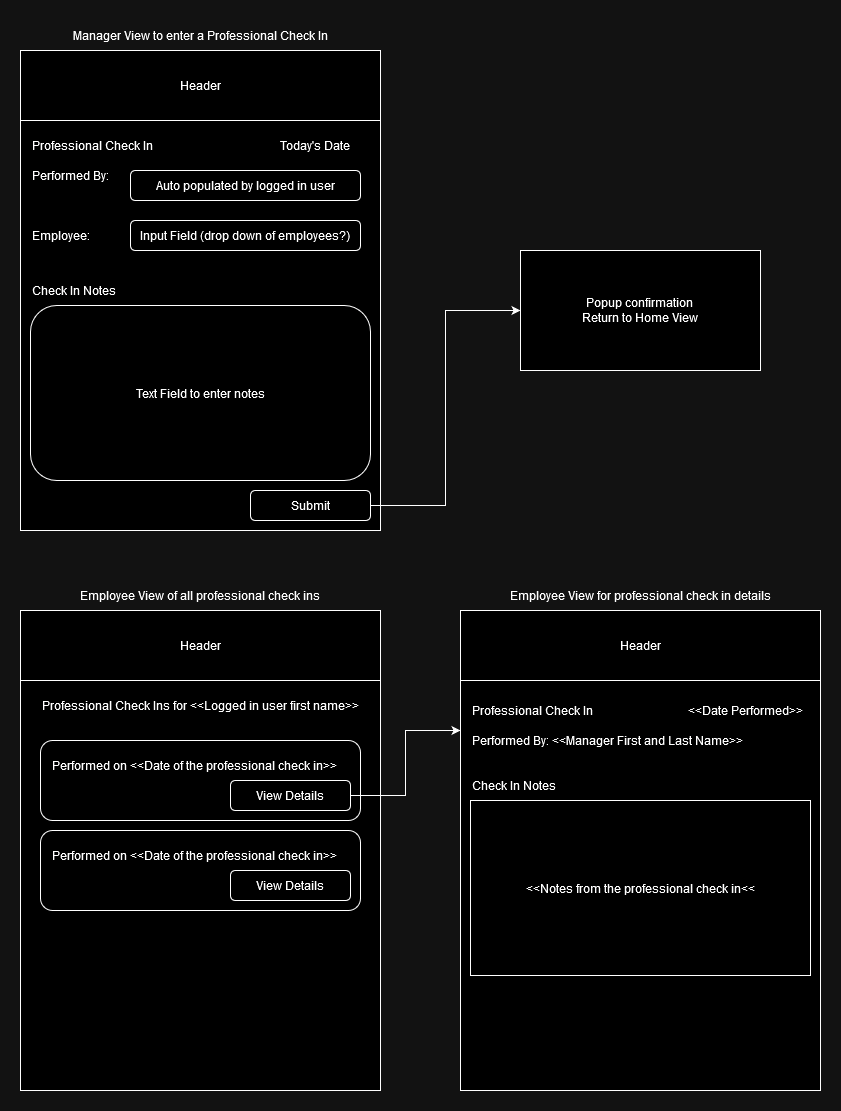

The diagram above was exported from draw.io. Its source (the exported page's mxGraphModel, read from the mxfile embedded in the PNG):
<mxGraphModel dx="1434" dy="774" grid="1" gridSize="10" guides="1" tooltips="1" connect="1" arrows="1" fold="1" page="1" pageScale="1" pageWidth="827" pageHeight="1169" math="0" shadow="0">
  <root>
    <mxCell id="WIyWlLk6GJQsqaUBKTNV-0" />
    <mxCell id="WIyWlLk6GJQsqaUBKTNV-1" parent="WIyWlLk6GJQsqaUBKTNV-0" />
    <mxCell id="IV8bFxh_84mSiXcTARzK-0" value="" style="rounded=0;whiteSpace=wrap;html=1;" vertex="1" parent="WIyWlLk6GJQsqaUBKTNV-1">
      <mxGeometry x="40" y="40" width="360" height="480" as="geometry" />
    </mxCell>
    <mxCell id="IV8bFxh_84mSiXcTARzK-1" value="Header" style="rounded=0;whiteSpace=wrap;html=1;" vertex="1" parent="WIyWlLk6GJQsqaUBKTNV-1">
      <mxGeometry x="40" y="40" width="360" height="70" as="geometry" />
    </mxCell>
    <mxCell id="IV8bFxh_84mSiXcTARzK-2" value="Professional Check In" style="text;html=1;align=left;verticalAlign=middle;whiteSpace=wrap;rounded=0;" vertex="1" parent="WIyWlLk6GJQsqaUBKTNV-1">
      <mxGeometry x="50" y="120" width="280" height="30" as="geometry" />
    </mxCell>
    <mxCell id="IV8bFxh_84mSiXcTARzK-3" value="Manager View to enter a Professional Check In" style="text;html=1;align=center;verticalAlign=middle;whiteSpace=wrap;rounded=0;" vertex="1" parent="WIyWlLk6GJQsqaUBKTNV-1">
      <mxGeometry x="40" y="10" width="360" height="30" as="geometry" />
    </mxCell>
    <mxCell id="IV8bFxh_84mSiXcTARzK-4" value="Performed By:" style="text;html=1;align=left;verticalAlign=middle;whiteSpace=wrap;rounded=0;" vertex="1" parent="WIyWlLk6GJQsqaUBKTNV-1">
      <mxGeometry x="50" y="150" width="90" height="30" as="geometry" />
    </mxCell>
    <mxCell id="IV8bFxh_84mSiXcTARzK-5" value="Input Field (drop down of employees?)" style="rounded=1;whiteSpace=wrap;html=1;" vertex="1" parent="WIyWlLk6GJQsqaUBKTNV-1">
      <mxGeometry x="150" y="210" width="230" height="30" as="geometry" />
    </mxCell>
    <mxCell id="IV8bFxh_84mSiXcTARzK-6" value="Employee: " style="text;html=1;align=left;verticalAlign=middle;whiteSpace=wrap;rounded=0;" vertex="1" parent="WIyWlLk6GJQsqaUBKTNV-1">
      <mxGeometry x="50" y="210" width="90" height="30" as="geometry" />
    </mxCell>
    <mxCell id="IV8bFxh_84mSiXcTARzK-7" value="Auto populated by logged in user" style="rounded=1;whiteSpace=wrap;html=1;" vertex="1" parent="WIyWlLk6GJQsqaUBKTNV-1">
      <mxGeometry x="150" y="160" width="230" height="30" as="geometry" />
    </mxCell>
    <mxCell id="IV8bFxh_84mSiXcTARzK-8" value="Today's Date" style="text;html=1;align=center;verticalAlign=middle;whiteSpace=wrap;rounded=0;" vertex="1" parent="WIyWlLk6GJQsqaUBKTNV-1">
      <mxGeometry x="280" y="120" width="110" height="30" as="geometry" />
    </mxCell>
    <mxCell id="IV8bFxh_84mSiXcTARzK-9" value="Check In Notes" style="text;html=1;align=left;verticalAlign=middle;whiteSpace=wrap;rounded=0;" vertex="1" parent="WIyWlLk6GJQsqaUBKTNV-1">
      <mxGeometry x="50" y="265" width="200" height="30" as="geometry" />
    </mxCell>
    <mxCell id="IV8bFxh_84mSiXcTARzK-10" value="Text Field to enter notes" style="rounded=1;whiteSpace=wrap;html=1;" vertex="1" parent="WIyWlLk6GJQsqaUBKTNV-1">
      <mxGeometry x="50" y="295" width="340" height="175" as="geometry" />
    </mxCell>
    <mxCell id="IV8bFxh_84mSiXcTARzK-27" style="edgeStyle=orthogonalEdgeStyle;rounded=0;orthogonalLoop=1;jettySize=auto;html=1;exitX=1;exitY=0.5;exitDx=0;exitDy=0;entryX=0;entryY=0.5;entryDx=0;entryDy=0;" edge="1" parent="WIyWlLk6GJQsqaUBKTNV-1" source="IV8bFxh_84mSiXcTARzK-12" target="IV8bFxh_84mSiXcTARzK-26">
      <mxGeometry relative="1" as="geometry" />
    </mxCell>
    <mxCell id="IV8bFxh_84mSiXcTARzK-12" value="Submit" style="rounded=1;whiteSpace=wrap;html=1;" vertex="1" parent="WIyWlLk6GJQsqaUBKTNV-1">
      <mxGeometry x="270" y="480" width="120" height="30" as="geometry" />
    </mxCell>
    <mxCell id="IV8bFxh_84mSiXcTARzK-14" value="" style="rounded=0;whiteSpace=wrap;html=1;" vertex="1" parent="WIyWlLk6GJQsqaUBKTNV-1">
      <mxGeometry x="40" y="600" width="360" height="480" as="geometry" />
    </mxCell>
    <mxCell id="IV8bFxh_84mSiXcTARzK-15" value="Header" style="rounded=0;whiteSpace=wrap;html=1;" vertex="1" parent="WIyWlLk6GJQsqaUBKTNV-1">
      <mxGeometry x="40" y="600" width="360" height="70" as="geometry" />
    </mxCell>
    <mxCell id="IV8bFxh_84mSiXcTARzK-16" value="Employee View of all professional check ins" style="text;html=1;align=center;verticalAlign=middle;whiteSpace=wrap;rounded=0;" vertex="1" parent="WIyWlLk6GJQsqaUBKTNV-1">
      <mxGeometry x="40" y="570" width="360" height="30" as="geometry" />
    </mxCell>
    <mxCell id="IV8bFxh_84mSiXcTARzK-17" value="Professional Check Ins for &amp;lt;&amp;lt;Logged in user first name&amp;gt;&amp;gt;" style="text;html=1;align=center;verticalAlign=middle;whiteSpace=wrap;rounded=0;" vertex="1" parent="WIyWlLk6GJQsqaUBKTNV-1">
      <mxGeometry x="50" y="680" width="340" height="30" as="geometry" />
    </mxCell>
    <mxCell id="IV8bFxh_84mSiXcTARzK-18" value="" style="rounded=1;whiteSpace=wrap;html=1;" vertex="1" parent="WIyWlLk6GJQsqaUBKTNV-1">
      <mxGeometry x="60" y="730" width="320" height="80" as="geometry" />
    </mxCell>
    <mxCell id="IV8bFxh_84mSiXcTARzK-19" value="Performed on &amp;lt;&amp;lt;Date of the professional check in&amp;gt;&amp;gt;" style="text;html=1;align=left;verticalAlign=middle;whiteSpace=wrap;rounded=0;" vertex="1" parent="WIyWlLk6GJQsqaUBKTNV-1">
      <mxGeometry x="70" y="740" width="300" height="30" as="geometry" />
    </mxCell>
    <mxCell id="IV8bFxh_84mSiXcTARzK-28" style="edgeStyle=orthogonalEdgeStyle;rounded=0;orthogonalLoop=1;jettySize=auto;html=1;exitX=1;exitY=0.5;exitDx=0;exitDy=0;entryX=0;entryY=0.25;entryDx=0;entryDy=0;" edge="1" parent="WIyWlLk6GJQsqaUBKTNV-1" source="IV8bFxh_84mSiXcTARzK-20" target="IV8bFxh_84mSiXcTARzK-22">
      <mxGeometry relative="1" as="geometry" />
    </mxCell>
    <mxCell id="IV8bFxh_84mSiXcTARzK-20" value="View Details" style="rounded=1;whiteSpace=wrap;html=1;" vertex="1" parent="WIyWlLk6GJQsqaUBKTNV-1">
      <mxGeometry x="250" y="770" width="120" height="30" as="geometry" />
    </mxCell>
    <mxCell id="IV8bFxh_84mSiXcTARzK-22" value="" style="rounded=0;whiteSpace=wrap;html=1;" vertex="1" parent="WIyWlLk6GJQsqaUBKTNV-1">
      <mxGeometry x="480" y="600" width="360" height="480" as="geometry" />
    </mxCell>
    <mxCell id="IV8bFxh_84mSiXcTARzK-23" value="Header" style="rounded=0;whiteSpace=wrap;html=1;" vertex="1" parent="WIyWlLk6GJQsqaUBKTNV-1">
      <mxGeometry x="480" y="600" width="360" height="70" as="geometry" />
    </mxCell>
    <mxCell id="IV8bFxh_84mSiXcTARzK-24" value="Employee View for professional check in details" style="text;html=1;align=center;verticalAlign=middle;whiteSpace=wrap;rounded=0;" vertex="1" parent="WIyWlLk6GJQsqaUBKTNV-1">
      <mxGeometry x="480" y="570" width="360" height="30" as="geometry" />
    </mxCell>
    <mxCell id="IV8bFxh_84mSiXcTARzK-26" value="&lt;div&gt;Popup confirmation&lt;/div&gt;&lt;div&gt;Return to Home View&lt;br&gt;&lt;/div&gt;" style="rounded=0;whiteSpace=wrap;html=1;" vertex="1" parent="WIyWlLk6GJQsqaUBKTNV-1">
      <mxGeometry x="540" y="240" width="240" height="120" as="geometry" />
    </mxCell>
    <mxCell id="IV8bFxh_84mSiXcTARzK-29" value="" style="rounded=1;whiteSpace=wrap;html=1;" vertex="1" parent="WIyWlLk6GJQsqaUBKTNV-1">
      <mxGeometry x="60" y="820" width="320" height="80" as="geometry" />
    </mxCell>
    <mxCell id="IV8bFxh_84mSiXcTARzK-30" value="Performed on &amp;lt;&amp;lt;Date of the professional check in&amp;gt;&amp;gt;" style="text;html=1;align=left;verticalAlign=middle;whiteSpace=wrap;rounded=0;" vertex="1" parent="WIyWlLk6GJQsqaUBKTNV-1">
      <mxGeometry x="70" y="830" width="300" height="30" as="geometry" />
    </mxCell>
    <mxCell id="IV8bFxh_84mSiXcTARzK-31" value="View Details" style="rounded=1;whiteSpace=wrap;html=1;" vertex="1" parent="WIyWlLk6GJQsqaUBKTNV-1">
      <mxGeometry x="250" y="860" width="120" height="30" as="geometry" />
    </mxCell>
    <mxCell id="IV8bFxh_84mSiXcTARzK-33" value="Professional Check In" style="text;html=1;align=left;verticalAlign=middle;whiteSpace=wrap;rounded=0;" vertex="1" parent="WIyWlLk6GJQsqaUBKTNV-1">
      <mxGeometry x="490" y="685" width="220" height="30" as="geometry" />
    </mxCell>
    <mxCell id="IV8bFxh_84mSiXcTARzK-34" value="Performed By: &amp;lt;&amp;lt;Manager First and Last Name&amp;gt;&amp;gt;" style="text;html=1;align=left;verticalAlign=middle;whiteSpace=wrap;rounded=0;" vertex="1" parent="WIyWlLk6GJQsqaUBKTNV-1">
      <mxGeometry x="490" y="715" width="340" height="30" as="geometry" />
    </mxCell>
    <mxCell id="IV8bFxh_84mSiXcTARzK-38" value="&amp;lt;&amp;lt;Date Performed&amp;gt;&amp;gt;" style="text;html=1;align=center;verticalAlign=middle;whiteSpace=wrap;rounded=0;" vertex="1" parent="WIyWlLk6GJQsqaUBKTNV-1">
      <mxGeometry x="700" y="685" width="130" height="30" as="geometry" />
    </mxCell>
    <mxCell id="IV8bFxh_84mSiXcTARzK-39" value="Check In Notes" style="text;html=1;align=left;verticalAlign=middle;whiteSpace=wrap;rounded=0;" vertex="1" parent="WIyWlLk6GJQsqaUBKTNV-1">
      <mxGeometry x="490" y="760" width="200" height="30" as="geometry" />
    </mxCell>
    <mxCell id="IV8bFxh_84mSiXcTARzK-40" value="&amp;lt;&amp;lt;Notes from the professional check in&amp;lt;&amp;lt;" style="rounded=0;whiteSpace=wrap;html=1;" vertex="1" parent="WIyWlLk6GJQsqaUBKTNV-1">
      <mxGeometry x="490" y="790" width="340" height="175" as="geometry" />
    </mxCell>
  </root>
</mxGraphModel>